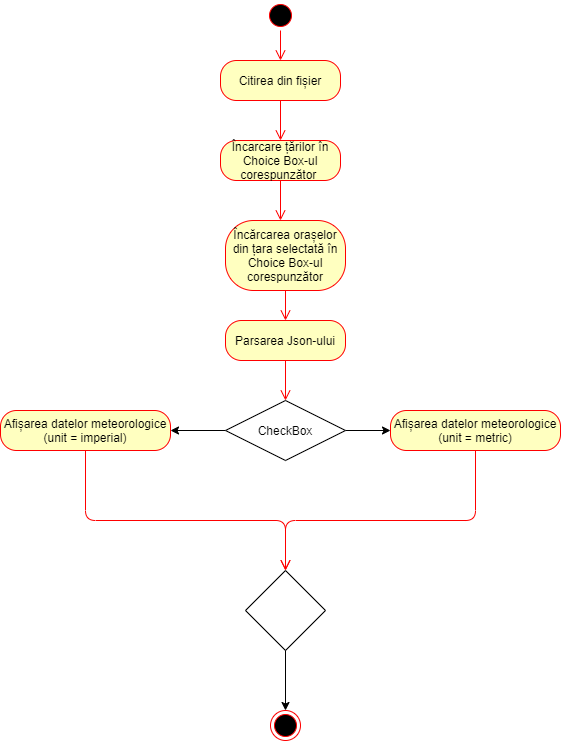

The diagram above was exported from draw.io. Its source (the exported page's mxGraphModel, read from the mxfile embedded in the PNG):
<mxGraphModel dx="891" dy="792" grid="1" gridSize="10" guides="1" tooltips="1" connect="1" arrows="1" fold="1" page="1" pageScale="1" pageWidth="850" pageHeight="1100" math="0" shadow="0">
  <root>
    <mxCell id="0" />
    <mxCell id="1" parent="0" />
    <mxCell id="PvaQKlNGTHPxlkjz3eJX-24" value="" style="ellipse;html=1;shape=startState;fillColor=#000000;strokeColor=#ff0000;" vertex="1" parent="1">
      <mxGeometry x="380" y="60" width="30" height="30" as="geometry" />
    </mxCell>
    <mxCell id="PvaQKlNGTHPxlkjz3eJX-25" value="" style="edgeStyle=orthogonalEdgeStyle;html=1;verticalAlign=bottom;endArrow=open;endSize=8;strokeColor=#ff0000;entryX=0.5;entryY=0;entryDx=0;entryDy=0;" edge="1" source="PvaQKlNGTHPxlkjz3eJX-24" parent="1" target="PvaQKlNGTHPxlkjz3eJX-26">
      <mxGeometry relative="1" as="geometry">
        <mxPoint x="395" y="150" as="targetPoint" />
      </mxGeometry>
    </mxCell>
    <mxCell id="PvaQKlNGTHPxlkjz3eJX-26" value="Citirea din fișier" style="rounded=1;whiteSpace=wrap;html=1;arcSize=40;fontColor=#000000;fillColor=#ffffc0;strokeColor=#ff0000;" vertex="1" parent="1">
      <mxGeometry x="335" y="120" width="120" height="40" as="geometry" />
    </mxCell>
    <mxCell id="PvaQKlNGTHPxlkjz3eJX-27" value="" style="edgeStyle=orthogonalEdgeStyle;html=1;verticalAlign=bottom;endArrow=open;endSize=8;strokeColor=#ff0000;" edge="1" source="PvaQKlNGTHPxlkjz3eJX-26" parent="1">
      <mxGeometry relative="1" as="geometry">
        <mxPoint x="395" y="200" as="targetPoint" />
      </mxGeometry>
    </mxCell>
    <mxCell id="PvaQKlNGTHPxlkjz3eJX-28" value="Încarcare țărilor în Choice Box-ul corespunzător&amp;nbsp;" style="rounded=1;whiteSpace=wrap;html=1;arcSize=40;fontColor=#000000;fillColor=#ffffc0;strokeColor=#ff0000;" vertex="1" parent="1">
      <mxGeometry x="335" y="200" width="120" height="40" as="geometry" />
    </mxCell>
    <mxCell id="PvaQKlNGTHPxlkjz3eJX-29" value="" style="edgeStyle=orthogonalEdgeStyle;html=1;verticalAlign=bottom;endArrow=open;endSize=8;strokeColor=#ff0000;" edge="1" source="PvaQKlNGTHPxlkjz3eJX-28" parent="1">
      <mxGeometry relative="1" as="geometry">
        <mxPoint x="395" y="280" as="targetPoint" />
      </mxGeometry>
    </mxCell>
    <mxCell id="PvaQKlNGTHPxlkjz3eJX-30" value="Încărcarea orașelor din țara selectată în Choice Box-ul corespunzător" style="rounded=1;whiteSpace=wrap;html=1;arcSize=40;fontColor=#000000;fillColor=#ffffc0;strokeColor=#ff0000;" vertex="1" parent="1">
      <mxGeometry x="340" y="280" width="120" height="70" as="geometry" />
    </mxCell>
    <mxCell id="PvaQKlNGTHPxlkjz3eJX-31" value="" style="edgeStyle=orthogonalEdgeStyle;html=1;verticalAlign=bottom;endArrow=open;endSize=8;strokeColor=#ff0000;" edge="1" source="PvaQKlNGTHPxlkjz3eJX-30" parent="1">
      <mxGeometry relative="1" as="geometry">
        <mxPoint x="400" y="380" as="targetPoint" />
      </mxGeometry>
    </mxCell>
    <mxCell id="PvaQKlNGTHPxlkjz3eJX-32" value="Parsarea Json-ului" style="rounded=1;whiteSpace=wrap;html=1;arcSize=40;fontColor=#000000;fillColor=#ffffc0;strokeColor=#ff0000;" vertex="1" parent="1">
      <mxGeometry x="340" y="380" width="120" height="40" as="geometry" />
    </mxCell>
    <mxCell id="PvaQKlNGTHPxlkjz3eJX-33" value="" style="edgeStyle=orthogonalEdgeStyle;html=1;verticalAlign=bottom;endArrow=open;endSize=8;strokeColor=#ff0000;" edge="1" source="PvaQKlNGTHPxlkjz3eJX-32" parent="1">
      <mxGeometry relative="1" as="geometry">
        <mxPoint x="400" y="460" as="targetPoint" />
      </mxGeometry>
    </mxCell>
    <mxCell id="PvaQKlNGTHPxlkjz3eJX-34" value="Afișarea datelor meteorologice (unit = imperial)" style="rounded=1;whiteSpace=wrap;html=1;arcSize=40;fontColor=#000000;fillColor=#ffffc0;strokeColor=#ff0000;" vertex="1" parent="1">
      <mxGeometry x="115" y="470" width="170" height="40" as="geometry" />
    </mxCell>
    <mxCell id="PvaQKlNGTHPxlkjz3eJX-35" value="" style="edgeStyle=orthogonalEdgeStyle;html=1;verticalAlign=bottom;endArrow=open;endSize=8;strokeColor=#ff0000;entryX=0.5;entryY=0;entryDx=0;entryDy=0;" edge="1" source="PvaQKlNGTHPxlkjz3eJX-34" parent="1" target="PvaQKlNGTHPxlkjz3eJX-43">
      <mxGeometry relative="1" as="geometry">
        <mxPoint x="200" y="630" as="targetPoint" />
        <Array as="points">
          <mxPoint x="200" y="580" />
          <mxPoint x="400" y="580" />
        </Array>
      </mxGeometry>
    </mxCell>
    <mxCell id="PvaQKlNGTHPxlkjz3eJX-40" value="" style="edgeStyle=orthogonalEdgeStyle;rounded=0;orthogonalLoop=1;jettySize=auto;html=1;" edge="1" parent="1" source="PvaQKlNGTHPxlkjz3eJX-36" target="PvaQKlNGTHPxlkjz3eJX-34">
      <mxGeometry relative="1" as="geometry" />
    </mxCell>
    <mxCell id="PvaQKlNGTHPxlkjz3eJX-42" value="" style="edgeStyle=orthogonalEdgeStyle;rounded=0;orthogonalLoop=1;jettySize=auto;html=1;" edge="1" parent="1" source="PvaQKlNGTHPxlkjz3eJX-36" target="PvaQKlNGTHPxlkjz3eJX-41">
      <mxGeometry relative="1" as="geometry" />
    </mxCell>
    <mxCell id="PvaQKlNGTHPxlkjz3eJX-36" value="CheckBox" style="shape=rhombus;perimeter=rhombusPerimeter;whiteSpace=wrap;html=1;align=center;" vertex="1" parent="1">
      <mxGeometry x="340" y="460" width="120" height="60" as="geometry" />
    </mxCell>
    <mxCell id="PvaQKlNGTHPxlkjz3eJX-41" value="Afișarea datelor meteorologice (unit = metric)" style="rounded=1;whiteSpace=wrap;html=1;arcSize=40;fontColor=#000000;fillColor=#ffffc0;strokeColor=#ff0000;" vertex="1" parent="1">
      <mxGeometry x="505" y="470" width="170" height="40" as="geometry" />
    </mxCell>
    <mxCell id="PvaQKlNGTHPxlkjz3eJX-47" value="" style="edgeStyle=orthogonalEdgeStyle;rounded=0;orthogonalLoop=1;jettySize=auto;html=1;" edge="1" parent="1" source="PvaQKlNGTHPxlkjz3eJX-43" target="PvaQKlNGTHPxlkjz3eJX-46">
      <mxGeometry relative="1" as="geometry" />
    </mxCell>
    <mxCell id="PvaQKlNGTHPxlkjz3eJX-43" value="" style="rhombus;whiteSpace=wrap;html=1;" vertex="1" parent="1">
      <mxGeometry x="360" y="630" width="80" height="80" as="geometry" />
    </mxCell>
    <mxCell id="PvaQKlNGTHPxlkjz3eJX-45" value="" style="edgeStyle=orthogonalEdgeStyle;html=1;verticalAlign=bottom;endArrow=open;endSize=8;strokeColor=#ff0000;exitX=0.5;exitY=1;exitDx=0;exitDy=0;entryX=0.5;entryY=0;entryDx=0;entryDy=0;" edge="1" parent="1" source="PvaQKlNGTHPxlkjz3eJX-41" target="PvaQKlNGTHPxlkjz3eJX-43">
      <mxGeometry relative="1" as="geometry">
        <mxPoint x="505" y="550" as="targetPoint" />
        <mxPoint x="595" y="530" as="sourcePoint" />
        <Array as="points">
          <mxPoint x="590" y="580" />
          <mxPoint x="400" y="580" />
        </Array>
      </mxGeometry>
    </mxCell>
    <mxCell id="PvaQKlNGTHPxlkjz3eJX-46" value="" style="ellipse;html=1;shape=endState;fillColor=#000000;strokeColor=#ff0000;" vertex="1" parent="1">
      <mxGeometry x="385" y="770" width="30" height="30" as="geometry" />
    </mxCell>
  </root>
</mxGraphModel>